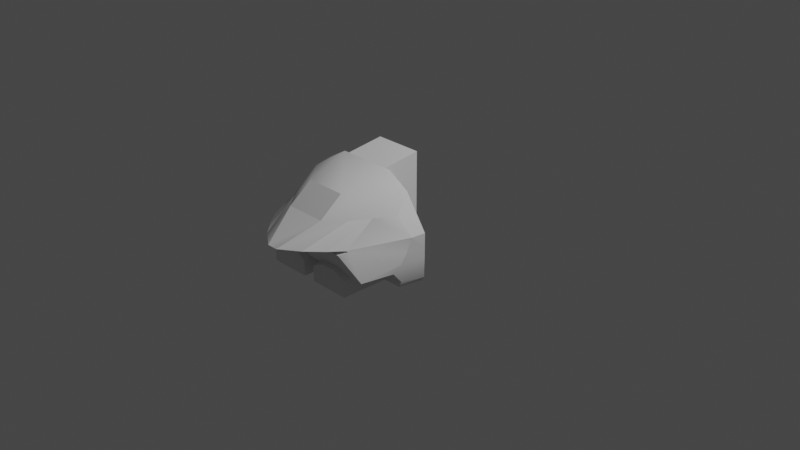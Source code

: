 # Source: 18CRJ.blend  (saved by Blender 3.1.7; exported with 4.5.12 LTS)
import bpy
from mathutils import Matrix  # noqa: F401  (used for matrix-valued properties, if any)

bpy.ops.wm.read_factory_settings(use_empty=True)
scene = bpy.context.scene
scene.name = 'Scene'

# ---- collections
col_collection = bpy.data.collections.new('Collection'); scene.collection.children.link(col_collection)

# ---- world
world_world = bpy.data.worlds.new('World'); scene.world = world_world
world_world.use_nodes = True; world_world.node_tree.nodes.clear()
_N = world_world.node_tree.nodes; _L = world_world.node_tree.links
n0 = _N.new('ShaderNodeOutputWorld'); n0.name = 'World Output'; n0.location = (300, 300)
n1 = _N.new('ShaderNodeBackground'); n1.name = 'Background'; n1.location = (10, 300)
n1.inputs[0].default_value = (0.05088, 0.05088, 0.05088, 1.0)
_L.new(n1.outputs[0], n0.inputs[0])
n0.is_active_output = True
world_world.color = (0.05088, 0.05088, 0.05088)
world_world.use_sun_shadow = False
world_world.sun_shadow_jitter_overblur = 0.0

# ---- cameras
cam_camera = bpy.data.cameras.new('Camera')
cam_camera.clip_end = 100.0
cam_camera.ortho_scale = 7.314

# ---- lights
light_light = bpy.data.lights.new('Light', 'POINT')
light_light.transmission_factor = 0.0
light_light.energy = 1000.0
light_light.shadow_soft_size = 0.1
light_light.shadow_maximum_resolution = 0.006
light_light.use_absolute_resolution = True

# ---- meshes
me_18crj_iva = bpy.data.meshes.new('18CRJ-IVA')
me_18crj_iva.from_pydata([(0.6366, -0.6151, 0.4632), (0.418, -1.297, 0.2495), (0.0589, -1.596, 0.2495), (0.784, -0.5798, 0.2793), (0.2579, -1.457, 0.2495), (0.3655, -1.168, 0.29), (0.5287, -1.156, 0.2483), (0.8043, -0.4277, 0.2808), (0.473, -0.669, 0.6407), (0.3221, -0.4251, 0.7682), (0.2615, -0.01212, 0.822), (0.3853, -1.132, 0.009713), (0.4883, -1.222, 0.2077), (0.5121, -1.103, -0.05649), (0.7713, -0.6297, 0.1309), (0.7572, -0.6916, 0.02116), (0.8043, -0.4277, 0.01956), (0.8043, -0.4277, -0.1136), (0.6674, -1.104, -0.05699), (0.5597, -0.4262, 0.6286), (0.2615, -0.4277, -0.2379), (0.8043, -0.4277, 0.1316), (0.8014, -0.4277, -0.185), (0.06924, -1.181, -0.0708), (0.06924, -0.6719, -0.2379), (0.5417, -1.151, 0.2345), (0.4133, -1.176, 0.2247), (0.2053, -1.131, 0.01032), (0.07973, -1.102, -0.04978), (0.2056, -1.181, -0.004181), (0.3753, -1.164, 0.2755), (0.5124, -0.6719, -0.2379), (0.7646, -0.4277, -0.2379), (0.7104, -0.6719, -0.2379), (0.2202, -0.9458, 0.6519), (0.222, -1.197, 0.4599), (0.3932, -1.015, 0.4567), (0.5145, -0.8218, 0.4616), (0.7432, -0.6719, -0.1715), (0.7318, -0.7612, -0.05979), (0.3856, -1.181, -0.004181), (0.06924, -1.181, -0.2379), (0.06924, -0.6719, -0.1605), (0.06924, -0.7612, -0.05335), (0.5124, -0.7612, -0.05921), (0.5124, -1.181, -0.0708), (0.5124, -0.6719, -0.1715), (0.5124, -1.181, -0.2379), (0.3753, -1.188, 0.2683), (0.4133, -1.152, 0.2343), (0.2615, -0.01212, -0.2379), (0.2615, -0.4246, 0.7683), (-0.418, -1.297, 0.2495), (-0.0589, -1.596, 0.2495), (-0.5287, -1.156, 0.2483), (-0.2579, -1.457, 0.2495), (-0.784, -0.5798, 0.2793), (-0.66, -0.5907, 0.4518), (-0.5597, -0.4262, 0.6286), (-0.473, -0.669, 0.6407), (-0.3932, -1.015, 0.4567), (-0.3221, -0.4251, 0.7682), (-0.3853, -1.132, 0.009713), (-0.4883, -1.222, 0.2077), (-0.6674, -1.104, -0.05699), (-0.5121, -1.103, -0.05649), (-0.8043, -0.4277, 0.1316), (-0.7713, -0.6297, 0.1309), (-0.5417, -1.151, 0.2345), (-0.7572, -0.6916, 0.02116), (-0.8043, -0.4277, -0.1136), (-0.8014, -0.4277, -0.185), (-0.7104, -0.6719, -0.2379), (-0.2615, -0.4246, 0.7683), (-0.8043, -0.4277, 0.2808), (-0.8043, -0.4277, 0.01956), (-0.7646, -0.4277, -0.2379), (-0.2053, -1.131, 0.01032), (-0.2056, -1.181, -0.004181), (-0.07973, -1.102, -0.04978), (-0.5124, -1.181, -0.0708), (-0.3753, -1.164, 0.2755), (-0.3655, -1.168, 0.29), (-0.5124, -1.181, -0.2379), (-0.2202, -0.9458, 0.6519), (-0.222, -1.197, 0.4599), (-0.5145, -0.8218, 0.4616), (-0.7318, -0.7612, -0.05979), (-0.5124, -0.7612, -0.05921), (-0.5124, -0.6719, -0.2379), (-0.5124, -0.6719, -0.1715), (-0.7432, -0.6719, -0.1715), (-0.3856, -1.181, -0.004181), (-0.06924, -1.181, -0.2379), (-0.06924, -1.181, -0.0708), (-0.06924, -0.6719, -0.2379), (-0.06924, -0.7612, -0.05335), (-0.06924, -0.6719, -0.1605), (-0.3753, -1.188, 0.2683), (-0.4133, -1.152, 0.2343), (-0.4133, -1.176, 0.2247), (-0.2615, -0.4277, -0.2379), (-0.2615, -0.01212, 0.822), (-0.2615, -0.01212, -0.2379), (-0.2615, -0.01212, 0.3111), (0.2615, -0.01212, 0.3111)], [], [(98, 100, 99, 81), (31, 47, 45, 13, 44, 46), (4, 5, 2), (4, 1, 5), (6, 5, 1), (0, 37, 19), (6, 1, 37), (58, 86, 57), (8, 19, 37), (36, 8, 37), (84, 85, 60, 59), (8, 34, 9), (19, 8, 9), (51, 9, 61, 73, 102, 10), (24, 42, 43, 23, 41), (11, 40, 29, 27), (61, 9, 34, 84), (55, 60, 85, 53), (7, 21, 3), (37, 0, 3, 6), (21, 14, 3), (36, 4, 2, 35), (25, 6, 3, 14), (4, 36, 37, 1), (74, 58, 57, 56), (15, 25, 14), (53, 85, 35, 2), (18, 25, 15), (38, 22, 32), (33, 38, 32), (12, 25, 18), (23, 28, 27), (29, 23, 27), (92, 62, 77, 78), (40, 11, 13), (45, 40, 13), (67, 69, 75, 66), (31, 33, 32, 20, 50, 103, 101, 76, 72, 89, 83, 93, 95, 24, 41, 47), (35, 85, 84, 34), (63, 12, 18, 13, 11, 27, 28, 79, 77, 62, 65, 64), (97, 95, 93, 94, 96), (65, 88, 87, 64), (96, 43, 42, 97), (87, 88, 90, 91), (23, 43, 28), (64, 87, 75, 69), (83, 89, 90, 88, 65, 80), (92, 78, 94, 93, 83, 80), (51, 10, 105, 50, 20), (91, 90, 89, 72), (54, 56, 57, 86), (82, 55, 53), (52, 55, 82), (5, 82, 53, 2), (82, 54, 52), (7, 3, 0, 19), (71, 70, 75, 87, 91), (58, 59, 86), (59, 60, 86), (84, 59, 61), (59, 58, 61), (48, 98, 81, 30), (39, 44, 13, 18), (66, 74, 56), (56, 54, 68), (67, 66, 56), (67, 56, 68), (14, 21, 16, 15), (69, 67, 68), (64, 69, 68), (39, 18, 15, 16), (17, 22, 38, 39, 16), (71, 91, 76), (91, 72, 76), (68, 63, 64), (96, 79, 28, 43), (19, 9, 51, 20, 32, 22, 17, 16, 21, 7), (41, 23, 29, 40, 45, 47), (100, 26, 49, 25, 12, 63, 68, 99), (94, 78, 77), (79, 94, 77), (62, 92, 65), (92, 80, 65), (98, 48, 26, 100), (81, 99, 68, 54, 82, 5, 6, 25, 49, 30), (35, 34, 8, 36), (96, 94, 79), (42, 24, 95, 97), (61, 58, 74, 66, 75, 70, 71, 76, 101, 73), (46, 44, 39, 38), (49, 26, 48, 30), (102, 73, 101, 103, 104), (31, 46, 38, 33), (54, 86, 52), (60, 55, 52, 86), (10, 102, 104, 105)])
_uv = me_18crj_iva.uv_layers.new(name='UVMap')
_uv.uv.foreach_set('vector', [0.09856, 0.3665, 0.07811, 0.3664, 0.07891, 0.377, 0.09858, 0.377, 0.8707, 0.8053, 0.773, 0.9895, 0.7125, 0.9574, 0.7223, 0.9266, 0.7889, 0.8033, 0.8467, 0.7926, 0.3419, 0.06791, 0.4618, 0.1116, 0.246, 0.09462, 0.3419, 0.06791, 0.4341, 0.05808, 0.4618, 0.1116, 0.5077, 0.05892, 0.4648, 0.1076, 0.4341, 0.05808, 0.6814, 0.4317, 0.6019, 0.371, 0.781, 0.3852, 0.5077, 0.05892, 0.4341, 0.05808, 0.6019, 0.371, 0.781, 0.3852, 0.6019, 0.371, 0.689, 0.4445, 0.6902, 0.3315, 0.781, 0.3852, 0.6019, 0.371, 0.5284, 0.3114, 0.6902, 0.3315, 0.6019, 0.371, 0.5907, 0.2202, 0.4617, 0.2297, 0.5284, 0.3114, 0.6902, 0.3315, 0.6902, 0.3315, 0.5907, 0.2202, 0.8045, 0.2715, 0.781, 0.3852, 0.6902, 0.3315, 0.8045, 0.2715, 0.8058, 0.2462, 0.8045, 0.2715, 0.8045, 0.2715, 0.8058, 0.2462, 0.9853, 0.2525, 0.9853, 0.2525, 0.4724, 0.6942, 0.504, 0.6965, 0.5451, 0.7362, 0.5256, 0.9071, 0.4573, 0.9022, 0.6636, 0.915, 0.6583, 0.9349, 0.5871, 0.9157, 0.5926, 0.8952, 0.8045, 0.2715, 0.8045, 0.2715, 0.5907, 0.2202, 0.5907, 0.2202, 0.3419, 0.06791, 0.5284, 0.3114, 0.4617, 0.2297, 0.246, 0.09462, 0.726, 0.5544, 0.7026, 0.6123, 0.6663, 0.5307, 0.6019, 0.371, 0.6814, 0.4317, 0.6663, 0.5307, 0.5305, 0.4913, 0.7026, 0.6123, 0.6222, 0.5807, 0.6505, 0.5371, 0.5284, 0.3114, 0.3419, 0.06791, 0.246, 0.09462, 0.4617, 0.2297, 0.4162, 0.4502, 0.5305, 0.4913, 0.6505, 0.5371, 0.4842, 0.5292, 0.3419, 0.06791, 0.5284, 0.3114, 0.6019, 0.371, 0.4341, 0.05808, 0.726, 0.5544, 0.781, 0.3852, 0.692, 0.4547, 0.6663, 0.5307, 0.431, 0.5726, 0.4162, 0.4502, 0.4842, 0.5292, 0.246, 0.09462, 0.4617, 0.2297, 0.4617, 0.2297, 0.246, 0.09462, 0.4019, 0.5735, 0.4162, 0.4502, 0.431, 0.5726, 0.558, 0.6932, 0.6546, 0.7361, 0.6415, 0.7598, 0.5437, 0.7209, 0.558, 0.6932, 0.6415, 0.7598, 0.3782, 0.4436, 0.4162, 0.4502, 0.4019, 0.5735, 0.5256, 0.9071, 0.5377, 0.8758, 0.5926, 0.8952, 0.5871, 0.9157, 0.5256, 0.9071, 0.5926, 0.8952, 0.6583, 0.9349, 0.6636, 0.915, 0.5926, 0.8952, 0.5871, 0.9157, 0.6583, 0.9349, 0.6636, 0.915, 0.7223, 0.9266, 0.7125, 0.9574, 0.6583, 0.9349, 0.7223, 0.9266, 0.6222, 0.5807, 0.5805, 0.6145, 0.6856, 0.6558, 0.7026, 0.6123, 0.7777, 0.6839, 0.6966, 0.6839, 0.6744, 0.7839, 0.8805, 0.7839, 0.8805, 0.9591, 0.8805, 0.9591, 0.8805, 0.7839, 0.6744, 0.7839, 0.6966, 0.6839, 0.7777, 0.6839, 0.7777, 0.4754, 0.9592, 0.4754, 0.9592, 0.6839, 0.9592, 0.6839, 0.9592, 0.4754, 0.7777, 0.4754, 0.4617, 0.2297, 0.4617, 0.2297, 0.5907, 0.2202, 0.5907, 0.2202, 0.3644, 0.2345, 0.3644, 0.2345, 0.2458, 0.1611, 0.2457, 0.2247, 0.2753, 0.2766, 0.2752, 0.3504, 0.2479, 0.4018, 0.2479, 0.4018, 0.2752, 0.3504, 0.2753, 0.2766, 0.2457, 0.2247, 0.2547, 0.1655, 0.504, 0.6965, 0.4724, 0.6942, 0.4573, 0.9022, 0.5256, 0.9071, 0.5451, 0.7362, 0.2457, 0.2247, 0.1056, 0.2254, 0.1051, 0.1355, 0.2458, 0.1611, 0.1082, 0.407, 0.1082, 0.407, 0.05102, 0.4073, 0.05102, 0.4073, 0.1051, 0.1355, 0.1056, 0.2254, 0.04686, 0.2256, 0.04648, 0.1311, 0.5256, 0.9071, 0.5451, 0.7362, 0.5377, 0.8758, 0.4035, 0.5835, 0.5396, 0.6358, 0.6856, 0.6558, 0.5805, 0.6145, 0.773, 0.9895, 0.8707, 0.8053, 0.8467, 0.7926, 0.7889, 0.8033, 0.7223, 0.9266, 0.7125, 0.9574, 0.8297, 0.3796, 0.9034, 0.3796, 0.9592, 0.4069, 0.9592, 0.4754, 0.7777, 0.4754, 0.7777, 0.4069, 0.4296, 0.6698, 0.4525, 0.8478, 0.2303, 0.8483, 0.008127, 0.8488, 0.007732, 0.6695, 0.04648, 0.1311, 0.04686, 0.2256, 0.01965, 0.2257, 0.01933, 0.1446, 0.5077, 0.05892, 0.6663, 0.5307, 0.689, 0.4445, 0.6019, 0.371, 0.4618, 0.1116, 0.3419, 0.06791, 0.246, 0.09462, 0.4341, 0.05808, 0.3419, 0.06791, 0.4618, 0.1116, 0.08566, 0.3965, 0.09126, 0.3971, 0.246, 0.09462, 0.246, 0.09462, 0.4648, 0.1076, 0.5077, 0.05892, 0.4341, 0.05808, 0.726, 0.5544, 0.6663, 0.5307, 0.692, 0.4547, 0.781, 0.3852, 0.6546, 0.7361, 0.6656, 0.7081, 0.6856, 0.6558, 0.5396, 0.6358, 0.558, 0.6932, 0.781, 0.3852, 0.6902, 0.3315, 0.6019, 0.371, 0.6902, 0.3315, 0.5284, 0.3114, 0.6019, 0.371, 0.5907, 0.2202, 0.6902, 0.3315, 0.8045, 0.2715, 0.6902, 0.3315, 0.781, 0.3852, 0.8045, 0.2715, 0.1064, 0.3665, 0.1064, 0.3665, 0.1065, 0.377, 0.1065, 0.377, 0.1051, 0.1355, 0.1056, 0.2254, 0.2457, 0.2247, 0.2458, 0.1611, 0.7026, 0.6123, 0.726, 0.5544, 0.6663, 0.5307, 0.6505, 0.5371, 0.5305, 0.4913, 0.4842, 0.5292, 0.6222, 0.5807, 0.7026, 0.6123, 0.6505, 0.5371, 0.6222, 0.5807, 0.6505, 0.5371, 0.4842, 0.5292, 0.6222, 0.5807, 0.7026, 0.6123, 0.6856, 0.6558, 0.5805, 0.6145, 0.5805, 0.6145, 0.6222, 0.5807, 0.4842, 0.5292, 0.431, 0.5726, 0.5805, 0.6145, 0.4842, 0.5292, 0.5396, 0.6358, 0.4035, 0.5835, 0.5805, 0.6145, 0.6856, 0.6558, 0.6656, 0.7081, 0.6546, 0.7361, 0.558, 0.6932, 0.5396, 0.6358, 0.6856, 0.6558, 0.6546, 0.7361, 0.558, 0.6932, 0.6415, 0.7598, 0.558, 0.6932, 0.5437, 0.7209, 0.6415, 0.7598, 0.4162, 0.4502, 0.3782, 0.4436, 0.4019, 0.5735, 0.1082, 0.407, 0.2479, 0.4018, 0.2479, 0.4018, 0.1082, 0.407, 0.3711, 0.5447, 0.4296, 0.6444, 0.4296, 0.6698, 0.007732, 0.6695, 0.007907, 0.4585, 0.03011, 0.4431, 0.06002, 0.4419, 0.1159, 0.442, 0.1628, 0.442, 0.2254, 0.4421, 0.9592, 0.4754, 0.9592, 0.4069, 0.9034, 0.3796, 0.8297, 0.3796, 0.7777, 0.4069, 0.7777, 0.4754, 0.3844, 0.2653, 0.3844, 0.2653, 0.3952, 0.2653, 0.3953, 0.2127, 0.3644, 0.2345, 0.3644, 0.2345, 0.3953, 0.2127, 0.3952, 0.2653, 0.5256, 0.9071, 0.5871, 0.9157, 0.5926, 0.8952, 0.5377, 0.8758, 0.5256, 0.9071, 0.5926, 0.8952, 0.6636, 0.915, 0.6583, 0.9349, 0.7223, 0.9266, 0.6583, 0.9349, 0.7125, 0.9574, 0.7223, 0.9266, 0.4044, 0.2918, 0.401, 0.2771, 0.3844, 0.2653, 0.3844, 0.2653, 0.08378, 0.389, 0.0717, 0.3734, 0.01916, 0.3735, 0.02448, 0.3794, 0.09126, 0.3971, 0.08566, 0.3965, 0.02448, 0.3794, 0.01916, 0.3735, 0.0717, 0.3734, 0.09116, 0.3913, 0.4617, 0.2297, 0.5907, 0.2202, 0.6902, 0.3315, 0.5284, 0.3114, 0.5451, 0.7362, 0.5256, 0.9071, 0.5377, 0.8758, 0.05102, 0.4073, 0.01933, 0.4075, 0.01933, 0.4075, 0.05102, 0.4073, 0.4296, 0.6444, 0.3711, 0.5447, 0.2254, 0.4421, 0.1628, 0.442, 0.1159, 0.442, 0.06002, 0.4419, 0.03011, 0.4431, 0.007907, 0.4585, 0.007732, 0.6695, 0.4296, 0.6698, 0.04686, 0.2256, 0.1056, 0.2254, 0.1051, 0.1355, 0.04648, 0.1311, 0.07891, 0.377, 0.07811, 0.3664, 0.09856, 0.3665, 0.09858, 0.377, 0.4525, 0.8478, 0.4296, 0.6698, 0.007732, 0.6695, 0.008127, 0.8488, 0.2303, 0.8483, 0.01965, 0.2257, 0.04686, 0.2256, 0.04648, 0.1311, 0.01933, 0.1446, 0.5077, 0.05892, 0.6019, 0.371, 0.4341, 0.05808, 0.5284, 0.3114, 0.3419, 0.06791, 0.4341, 0.05808, 0.6019, 0.371, 0.4525, 0.8478, 0.4525, 0.8478, 0.2303, 0.8483, 0.2303, 0.8483])
me_18crj_iva.use_remesh_fix_poles = True
me_18crj_iva.use_remesh_preserve_attributes = False
me_18crj_iva.update()
me_18crj_iva.normals_split_custom_set([tuple(v) for v in zip(*[iter([0.6555, 0.2245, -0.721, 0.8001, 0.1938, -0.5677, 0.8001, 0.1938, -0.5677, 0.6551, 0.2245, -0.7214, -1.0, -7.644e-07, 2.809e-05, -1.0, -7.274e-07, 2.808e-05, -1.0, 3.251e-05, -0.002223, -0.9997, 0.0006853, -0.02488, -1.0, 2.034e-05, -0.0007388, -1.0, -7.991e-07, 2.787e-05, 0.05511, -0.1296, 0.99, 0.1378, -0.1768, 0.9746, 0.03212, -0.06498, 0.9974, 0.05512, -0.1296, 0.99, 0.2264, -0.2109, 0.9509, 0.1377, -0.1768, 0.9746, 0.2689, -0.2022, 0.9417, 0.2319, -0.2098, 0.9498, 0.2264, -0.2109, 0.9509, -0.7109, 0.3272, -0.6226, -0.7165, 0.4124, -0.5626, -0.6661, 0.2108, -0.7154, -0.5445, 0.4407, -0.7136, -0.5444, 0.4068, -0.7336, -0.5383, 0.4012, -0.7412, 0.6661, 0.2109, -0.7154, 0.7165, 0.4124, -0.5626, 0.704, 0.2748, -0.6549, -0.5757, 0.3203, -0.7523, -0.6661, 0.2108, -0.7154, -0.7165, 0.4124, -0.5627, -0.5852, 0.4873, -0.6481, -0.5757, 0.3203, -0.7523, -0.7165, 0.4124, -0.5627, 0.3285, 0.3769, -0.866, 0.5568, 0.4933, -0.6683, 0.5852, 0.4873, -0.6481, 0.5757, 0.3203, -0.7523, -0.5757, 0.3203, -0.7523, -0.3285, 0.3769, -0.8661, -0.236, 0.2114, -0.9485, -0.6661, 0.2108, -0.7154, -0.5757, 0.3203, -0.7523, -0.236, 0.2114, -0.9485, 0.0002753, 0.1885, -0.9821, -0.236, 0.2114, -0.9485, 0.236, 0.2114, -0.9485, 0.0, 0.1885, -0.9821, 0.0, 0.1292, -0.9916, 0.0, 0.1292, -0.9916, 1.0, 0.0, 0.0, 1.0, 0.0, 0.0, 1.0, 0.0, 0.0, 1.0, 0.0, 0.0, 1.0, 0.0, 0.0, -0.2475, 0.2404, -0.9386, -0.2543, 0.2391, -0.9371, 0.2358, 0.247, -0.9399, 0.2346, 0.2472, -0.9401, 0.236, 0.2119, -0.9484, -0.236, 0.2114, -0.9485, -0.3285, 0.3769, -0.8661, 0.3285, 0.3769, -0.8661, 0.5176, 0.5482, -0.6569, 0.4752, 0.4895, -0.7311, 0.4588, 0.5206, -0.7201, 0.3459, 0.459, -0.8183, -0.9943, 0.1023, -0.03162, -0.9895, 0.1437, 0.01717, -0.9943, 0.1023, -0.03162, -0.7113, 0.5242, -0.4682, -0.6859, 0.2908, -0.6671, -0.722, 0.3357, -0.605, -0.6556, 0.4196, -0.6278, -0.9895, 0.1437, 0.01721, -0.972, 0.232, -0.0379, -0.9748, 0.2232, 0.0008525, -0.4752, 0.4895, -0.7311, -0.5176, 0.5482, -0.6569, -0.3459, 0.459, -0.8183, -0.4588, 0.5206, -0.7201, -0.7957, 0.4416, -0.4145, -0.9028, 0.3675, -0.2235, -0.9748, 0.2232, 0.000888, -0.9077, 0.3448, -0.239, -0.4373, 0.3871, -0.8117, -0.6525, 0.3396, -0.6774, -0.5523, 0.4205, -0.7198, -0.5523, 0.4512, -0.701, 0.8218, 0.1179, -0.5575, 0.6661, 0.2109, -0.7155, 0.7909, 0.1553, -0.5919, 0.8217, 0.1178, -0.5575, -0.9232, 0.3524, -0.1531, -0.7957, 0.4416, -0.4145, -0.9078, 0.3448, -0.239, -0.1499, 0.4978, -0.8542, 0.0, 0.4666, -0.8845, 0.0, 0.4666, -0.8845, 0.1499, 0.4978, -0.8542, -0.8227, 0.5031, -0.2648, -0.7957, 0.4416, -0.4145, -0.9232, 0.3524, -0.1531, -0.9421, 0.2248, 0.2488, -0.9326, 0.2234, 0.2834, -0.8449, 0.208, 0.4927, -0.8449, 0.208, 0.4928, -0.9421, 0.2248, 0.2488, -0.8449, 0.208, 0.4928, -0.7893, 0.5584, -0.2555, -0.7957, 0.4416, -0.4145, -0.8227, 0.503, -0.2648, 0.4443, 0.206, -0.8719, 0.4443, 0.206, -0.8719, 0.2346, 0.2472, -0.9401, 0.2358, 0.247, -0.9399, 0.4443, 0.206, -0.8719, 0.2346, 0.2472, -0.9401, 0.2543, 0.2391, -0.9371, 0.2475, 0.2404, -0.9386, -0.2346, 0.2472, -0.9401, -0.2358, 0.247, -0.9399, -0.2544, 0.2391, -0.9371, -0.2475, 0.2404, -0.9386, -0.4724, 0.1901, -0.8606, -0.4724, 0.1901, -0.8606, -0.2543, 0.2391, -0.9371, -0.4724, 0.1901, -0.8606, 0.972, 0.232, -0.03792, 0.9784, 0.2049, 0.02862, 0.9819, 0.1884, 0.01936, 0.9895, 0.1437, 0.01718, 0.0, 0.0, 1.0, 0.0, 0.0, 1.0, 0.0, 0.0, 1.0, 0.0, 0.0, 1.0, 0.0, 0.0, 1.0, 0.0, 0.0, 1.0, 0.0, 0.0, 1.0, 0.0, 0.0, 1.0, 0.0, 0.0, 1.0, 0.0, 0.0, 1.0, 0.0, 0.0, 1.0, 0.0, 0.0, 1.0, 0.0, 0.0, 1.0, 0.0, 0.0, 1.0, 0.0, 0.0, 1.0, 0.0, 0.0, 1.0, 0.0, 0.6068, -0.7949, 0.0, 0.6068, -0.7949, 0.0, 0.6068, -0.7949, 0.0, 0.6068, -0.7949, -3.93e-07, 0.9141, 0.4056, 3.008e-07, 0.9141, 0.4056, 0.007916, 0.9095, 0.4156, 0.007682, 0.9098, 0.4149, 0.004948, 0.9103, 0.4139, 0.004455, 0.9084, 0.4182, 0.008296, 0.9093, 0.4161, -0.008252, 0.9093, 0.416, -0.004477, 0.9083, 0.4182, -0.0049, 0.9103, 0.4139, -0.007682, 0.9098, 0.4149, -0.007246, 0.9101, 0.4143, -1.0, -2.723e-09, 0.0, -1.0, -2.723e-09, 0.0, -1.0, -2.723e-09, 0.0, -1.0, -2.723e-09, 0.0, -1.0, -2.723e-09, 0.0, -0.003345, 0.007993, 1.0, -0.002384, 0.007559, 1.0, -0.002122, 0.00744, 1.0, -0.003345, 0.007993, 1.0, 0.0, 0.7682, 0.6402, 0.0, 0.7682, 0.6402, 0.0, 0.7682, 0.6402, 0.0, 0.7682, 0.6402, -0.0008076, 0.7817, 0.6236, -0.0008076, 0.7817, 0.6236, -0.0008076, 0.7817, 0.6236, -0.0008076, 0.7817, 0.6236, 0.8608, 0.02113, -0.5084, 0.8608, 0.02113, -0.5084, 0.8608, 0.02113, -0.5084, 0.9174, 0.36, -0.1697, 0.9739, 0.1934, 0.119, 0.9819, 0.1883, 0.01933, 0.9784, 0.2049, 0.0286, 1.0, -7.382e-07, 2.808e-05, 1.0, -7.752e-07, 2.809e-05, 1.0, -7.816e-07, 2.787e-05, 1.0, 2.033e-05, -0.0007388, 0.9997, 0.0006863, -0.02488, 1.0, 2.033e-05, -0.002127, 0.0, 1.0, 0.0, 0.0, 1.0, 0.0, 0.0, 1.0, 0.0, 0.0, 1.0, 0.0, 0.0, 1.0, 0.0, 0.0, 1.0, 0.0, -1.0, -3.485e-08, 0.0, -1.0, -3.485e-08, 0.0, -1.0, -3.485e-08, 0.0, -1.0, -3.485e-08, 0.0, -1.0, -3.485e-08, 0.0, 0.0, 1.0, 0.0, 0.0, 1.0, 0.0, 0.0, 1.0, 0.0, 0.0, 1.0, 0.0, 0.7178, 0.3717, -0.5888, 0.7349, 0.3588, -0.5755, 0.6601, 0.341, -0.6693, 0.7099, 0.4194, -0.5658, -0.1378, -0.1768, 0.9746, -0.05511, -0.1296, 0.99, -0.03212, -0.06499, 0.9974, -0.2264, -0.2109, 0.9509, -0.05512, -0.1296, 0.99, -0.1377, -0.1768, 0.9746, -0.00192, -0.08966, 0.996, 0.003002, -0.09442, 0.9955, 0.09761, -0.2136, 0.972, -0.09761, -0.2136, 0.972, -0.2319, -0.2098, 0.9498, -0.2689, -0.2022, 0.9417, -0.2264, -0.2109, 0.9509, -0.8218, 0.1178, -0.5575, -0.8217, 0.1178, -0.5575, -0.7909, 0.1553, -0.5919, -0.6661, 0.2108, -0.7155, 0.9326, 0.2235, 0.2834, 0.9748, 0.2204, 0.03503, 0.9819, 0.1883, 0.01935, 0.9739, 0.1934, 0.1191, 0.9421, 0.2248, 0.2488, 0.6661, 0.2108, -0.7154, 0.5757, 0.3203, -0.7523, 0.7165, 0.4124, -0.5627, 0.5757, 0.3203, -0.7523, 0.5852, 0.4873, -0.6481, 0.7165, 0.4124, -0.5627, 0.3285, 0.3769, -0.8661, 0.5757, 0.3203, -0.7523, 0.236, 0.2114, -0.9485, 0.5757, 0.3203, -0.7523, 0.6661, 0.2109, -0.7154, 0.236, 0.2114, -0.9485, -0.05481, 0.2789, -0.9587, 0.05486, 0.2789, -0.9587, 0.05486, 0.2789, -0.9587, -0.05486, 0.2789, -0.9588, 0.002384, 0.007559, 1.0, 0.003345, 0.007993, 1.0, 0.003345, 0.007993, 1.0, 0.002122, 0.00744, 1.0, 0.9895, 0.1437, 0.01717, 0.9943, 0.1023, -0.03162, 0.9943, 0.1023, -0.03163, 0.9748, 0.2232, 0.000839, 0.9028, 0.3674, -0.2236, 0.9078, 0.3447, -0.239, 0.972, 0.232, -0.03791, 0.9895, 0.1437, 0.01721, 0.9748, 0.2232, 0.00085, 0.972, 0.232, -0.03788, 0.9748, 0.2232, 0.0008647, 0.9078, 0.3447, -0.2389, -0.972, 0.232, -0.03792, -0.9895, 0.1437, 0.01718, -0.9819, 0.1884, 0.01935, -0.9784, 0.2049, 0.02862, 0.9784, 0.2049, 0.02863, 0.972, 0.232, -0.03791, 0.9078, 0.3448, -0.239, 0.9232, 0.3524, -0.1531, 0.9784, 0.2049, 0.02863, 0.9078, 0.3447, -0.239, -0.9739, 0.1934, 0.119, -0.9174, 0.3601, -0.1697, -0.9784, 0.2049, 0.02864, -0.9819, 0.1883, 0.01933, -0.9747, 0.2207, 0.03622, -0.9326, 0.2234, 0.2834, -0.9421, 0.2248, 0.2488, -0.9739, 0.1934, 0.1191, -0.9819, 0.1883, 0.01935, 0.9326, 0.2234, 0.2834, 0.9421, 0.2248, 0.2488, 0.8449, 0.208, 0.4927, 0.9421, 0.2248, 0.2488, 0.8449, 0.208, 0.4928, 0.8449, 0.208, 0.4928, 0.7957, 0.4416, -0.4145, 0.7893, 0.5584, -0.2555, 0.8227, 0.503, -0.2648, -0.001818, 0.0109, 0.9999, -0.001819, 0.0109, 0.9999, 0.001818, 0.0109, 0.9999, 0.00182, 0.01089, 0.9999, -0.003371, -1.0, 0.002701, -0.006223, -1.0, 0.002898, -0.008432, -1.0, 0.003038, -0.002238, -1.0, 0.001814, -5.767e-06, -1.0, 4.511e-06, -5.027e-06, -1.0, 4.051e-06, -4.006e-06, -1.0, 3.258e-06, -3.866e-06, -1.0, 3.295e-06, -3.866e-06, -1.0, 3.295e-06, -2.35e-06, -1.0, 1.644e-06, 0.0, 1.0, 1.572e-07, 0.0, 1.0, 1.572e-07, 0.0, 1.0, 1.572e-07, 0.0, 1.0, 1.572e-07, 0.0, 1.0, 1.572e-07, 0.0, 1.0, 1.572e-07, -0.001187, 0.354, -0.9352, 0.001196, 0.3541, -0.9352, 0.0008441, 0.3654, -0.9309, 0.00209, 0.3541, -0.9352, 0.00248, 0.3512, -0.9363, -0.00248, 0.3512, -0.9363, -0.002169, 0.3542, -0.9352, -0.0008441, 0.3654, -0.9309, -0.4443, 0.206, -0.8719, -0.2358, 0.247, -0.9399, -0.2346, 0.2472, -0.9401, -0.4443, 0.206, -0.8719, -0.4443, 0.206, -0.8719, -0.2346, 0.2472, -0.9401, 0.2475, 0.2404, -0.9386, 0.2544, 0.2391, -0.9371, 0.4724, 0.1901, -0.8606, 0.2543, 0.2391, -0.9371, 0.4724, 0.1901, -0.8606, 0.4724, 0.1901, -0.8606, 0.0, 0.9623, 0.2719, 0.0, 0.9623, 0.2719, 0.0, 0.9623, 0.2719, 0.0, 0.9623, 0.2719, -0.00265, 0.9579, 0.287, -0.0006681, 0.9574, 0.2889, -0.0006748, 0.9574, 0.2889, -0.000756, 0.9574, 0.2888, -0.002545, 0.9597, 0.281, 0.004293, 0.9586, 0.2848, 0.0007618, 0.9574, 0.2888, 0.0006762, 0.9574, 0.2889, 0.0006685, 0.9573, 0.2889, 0.002931, 0.9597, 0.2812, -0.5568, 0.4933, -0.6683, -0.3285, 0.3769, -0.8661, -0.5757, 0.3203, -0.7523, -0.5852, 0.4873, -0.6481, -0.8608, 0.02113, -0.5084, -0.8608, 0.02113, -0.5084, -0.8608, 0.02113, -0.5084, 0.0, 1.0, 0.0, 0.0, 1.0, 0.0, 0.0, 1.0, 0.0, 0.0, 1.0, 0.0, 0.006076, -1.0, 0.002891, 0.003665, -1.0, 0.002869, 2.305e-06, -1.0, 1.725e-06, 4.04e-06, -1.0, 3.106e-06, 4.04e-06, -1.0, 3.106e-06, 4.029e-06, -1.0, 3.254e-06, 5.004e-06, -1.0, 4.105e-06, 5.749e-06, -1.0, 4.557e-06, 0.001686, -1.0, 0.00115, 0.008432, -1.0, 0.003038, 0.0008076, 0.7817, 0.6236, 0.0008076, 0.7817, 0.6236, 0.0008076, 0.7817, 0.6236, 0.0008076, 0.7817, 0.6236, -0.8001, 0.1938, -0.5677, -0.8001, 0.1938, -0.5677, -0.6555, 0.2245, -0.721, -0.6551, 0.2245, -0.7214, 1.0, -6.969e-08, 0.0, 1.0, -6.969e-08, 0.0, 1.0, -6.969e-08, 0.0, 1.0, -6.969e-08, 0.0, 1.0, -6.969e-08, 0.0, 0.0, 1.0, 0.0, 0.0, 1.0, 0.0, 0.0, 1.0, 0.0, 0.0, 1.0, 0.0, 0.5445, 0.4407, -0.7136, 0.5383, 0.4012, -0.7412, 0.5672, 0.4182, -0.7095, 0.6525, 0.3396, -0.6774, 0.4373, 0.3871, -0.8117, 0.5523, 0.4512, -0.701, 0.5523, 0.4205, -0.7198, 0.0, -1.0, 0.0, 0.0, -1.0, 0.0, 0.0, -1.0, 0.0, 0.0, -1.0, 0.0])] * 3)])

# ---- objects
ob_light = bpy.data.objects.new('Light', light_light)
ob_camera = bpy.data.objects.new('Camera', cam_camera)
ob_shellcollider = bpy.data.objects.new('shellCollider', me_18crj_iva)
ob_freeiva = bpy.data.objects.new('FreeIva', None)

# ---- transforms, parenting, visibility, modifiers, constraints
ob_light.location = (4.076, 1.005, 5.904)
ob_light.rotation_euler = (0.6503, 0.05522, 1.866)
ob_light.lock_rotations_4d = False
ob_light.empty_display_type = 'ARROWS'
ob_light.color = (0.0, 0.0, 0.0, 0.0)
ob_light.lineart.crease_threshold = 0.0
ob_camera.location = (7.359, -6.926, 4.958)
ob_camera.rotation_euler = (1.109, 0.0, 0.8149)
ob_camera.lock_rotations_4d = False
ob_camera.empty_display_type = 'ARROWS'
ob_camera.color = (0.0, 0.0, 0.0, 0.0)
ob_camera.display_type = 'WIRE'
ob_camera.lineart.crease_threshold = 0.0
ob_shellcollider.parent = ob_freeiva
ob_shellcollider.location = (0.0, 0.0, 0.0)
ob_shellcollider.rotation_mode = 'QUATERNION'
ob_shellcollider.rotation_quaternion = (1.0, 0.0, 0.0, 0.0)
ob_freeiva.location = (0.0, 0.0, 0.0)

# ---- collection membership
col_collection.objects.link(ob_light)
col_collection.objects.link(ob_camera)
col_collection.objects.link(ob_shellcollider)
col_collection.objects.link(ob_freeiva)

# ---- scene / render settings (as saved in the file)
scene.camera = ob_camera
scene.frame_start = 1; scene.frame_end = 250; scene.frame_set(1)
scene.render.engine = 'BLENDER_EEVEE_NEXT'
scene.cycles.sampling_pattern = 'TABULATED_SOBOL'
scene.cycles.use_light_tree = False
scene.view_settings.view_transform = 'Filmic'
bpy.context.view_layer.update()
